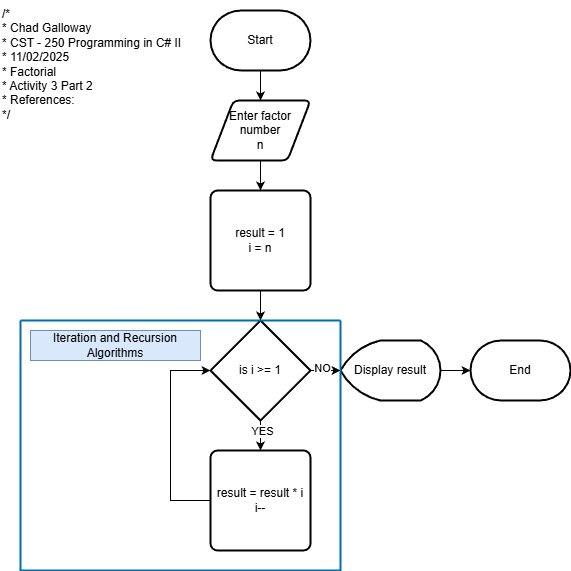

The diagram above was exported from draw.io. Its source (the exported page's mxGraphModel, read from the mxfile embedded in the PNG):
<mxGraphModel dx="663" dy="1060" grid="1" gridSize="10" guides="1" tooltips="1" connect="1" arrows="1" fold="1" page="1" pageScale="1" pageWidth="850" pageHeight="1100" math="0" shadow="0">
  <root>
    <mxCell id="0" />
    <mxCell id="1" parent="0" />
    <mxCell id="uXCW_q0mRUZ4DMj7TXwL-1" value="/*&lt;br&gt; * Chad Galloway&lt;br&gt; * CST - 250 Programming in C# II&lt;br&gt; * 11/02/2025&lt;br&gt; * Factorial&lt;br&gt;* Activity 3 Part 2&lt;br&gt;* References:&lt;br&gt; */" style="text;whiteSpace=wrap;html=1;" parent="1" vertex="1">
      <mxGeometry x="20" y="20" width="210" height="140" as="geometry" />
    </mxCell>
    <mxCell id="uXCW_q0mRUZ4DMj7TXwL-16" value="" style="edgeStyle=orthogonalEdgeStyle;rounded=0;orthogonalLoop=1;jettySize=auto;html=1;" parent="1" source="uXCW_q0mRUZ4DMj7TXwL-2" target="uXCW_q0mRUZ4DMj7TXwL-3" edge="1">
      <mxGeometry relative="1" as="geometry" />
    </mxCell>
    <mxCell id="uXCW_q0mRUZ4DMj7TXwL-2" value="Start" style="strokeWidth=2;html=1;shape=mxgraph.flowchart.terminator;whiteSpace=wrap;" parent="1" vertex="1">
      <mxGeometry x="230" y="30" width="100" height="60" as="geometry" />
    </mxCell>
    <mxCell id="uXCW_q0mRUZ4DMj7TXwL-15" value="" style="edgeStyle=orthogonalEdgeStyle;rounded=0;orthogonalLoop=1;jettySize=auto;html=1;" parent="1" source="uXCW_q0mRUZ4DMj7TXwL-3" target="uXCW_q0mRUZ4DMj7TXwL-8" edge="1">
      <mxGeometry relative="1" as="geometry" />
    </mxCell>
    <mxCell id="uXCW_q0mRUZ4DMj7TXwL-3" value="Enter factor number&lt;div&gt;n&lt;/div&gt;" style="shape=parallelogram;html=1;strokeWidth=2;perimeter=parallelogramPerimeter;whiteSpace=wrap;rounded=1;arcSize=12;size=0.23;" parent="1" vertex="1">
      <mxGeometry x="230" y="120" width="100" height="60" as="geometry" />
    </mxCell>
    <mxCell id="uXCW_q0mRUZ4DMj7TXwL-11" value="" style="edgeStyle=orthogonalEdgeStyle;rounded=0;orthogonalLoop=1;jettySize=auto;html=1;" parent="1" source="uXCW_q0mRUZ4DMj7TXwL-4" target="uXCW_q0mRUZ4DMj7TXwL-9" edge="1">
      <mxGeometry relative="1" as="geometry" />
    </mxCell>
    <mxCell id="cwU5t5JgsYPdozPazgpF-2" value="YES" style="edgeLabel;html=1;align=center;verticalAlign=middle;resizable=0;points=[];" parent="uXCW_q0mRUZ4DMj7TXwL-11" vertex="1" connectable="0">
      <mxGeometry x="-0.62" y="1" relative="1" as="geometry">
        <mxPoint as="offset" />
      </mxGeometry>
    </mxCell>
    <mxCell id="uXCW_q0mRUZ4DMj7TXwL-12" value="" style="edgeStyle=orthogonalEdgeStyle;rounded=0;orthogonalLoop=1;jettySize=auto;html=1;" parent="1" source="uXCW_q0mRUZ4DMj7TXwL-4" target="uXCW_q0mRUZ4DMj7TXwL-5" edge="1">
      <mxGeometry relative="1" as="geometry" />
    </mxCell>
    <mxCell id="cwU5t5JgsYPdozPazgpF-1" value="NO" style="edgeLabel;html=1;align=center;verticalAlign=middle;resizable=0;points=[];" parent="uXCW_q0mRUZ4DMj7TXwL-12" vertex="1" connectable="0">
      <mxGeometry x="0.28" y="4" relative="1" as="geometry">
        <mxPoint y="1" as="offset" />
      </mxGeometry>
    </mxCell>
    <mxCell id="uXCW_q0mRUZ4DMj7TXwL-4" value="is i &amp;gt;= 1" style="strokeWidth=2;html=1;shape=mxgraph.flowchart.decision;whiteSpace=wrap;" parent="1" vertex="1">
      <mxGeometry x="230" y="340" width="100" height="100" as="geometry" />
    </mxCell>
    <mxCell id="uXCW_q0mRUZ4DMj7TXwL-13" value="" style="edgeStyle=orthogonalEdgeStyle;rounded=0;orthogonalLoop=1;jettySize=auto;html=1;" parent="1" source="uXCW_q0mRUZ4DMj7TXwL-5" target="uXCW_q0mRUZ4DMj7TXwL-6" edge="1">
      <mxGeometry relative="1" as="geometry" />
    </mxCell>
    <mxCell id="uXCW_q0mRUZ4DMj7TXwL-5" value="Display result" style="strokeWidth=2;html=1;shape=mxgraph.flowchart.display;whiteSpace=wrap;" parent="1" vertex="1">
      <mxGeometry x="360" y="360" width="100" height="60" as="geometry" />
    </mxCell>
    <mxCell id="uXCW_q0mRUZ4DMj7TXwL-6" value="End" style="strokeWidth=2;html=1;shape=mxgraph.flowchart.terminator;whiteSpace=wrap;" parent="1" vertex="1">
      <mxGeometry x="490" y="360" width="100" height="60" as="geometry" />
    </mxCell>
    <mxCell id="uXCW_q0mRUZ4DMj7TXwL-14" value="" style="edgeStyle=orthogonalEdgeStyle;rounded=0;orthogonalLoop=1;jettySize=auto;html=1;" parent="1" source="uXCW_q0mRUZ4DMj7TXwL-8" target="uXCW_q0mRUZ4DMj7TXwL-4" edge="1">
      <mxGeometry relative="1" as="geometry" />
    </mxCell>
    <mxCell id="uXCW_q0mRUZ4DMj7TXwL-8" value="result = 1&lt;div&gt;i = n&lt;/div&gt;" style="rounded=1;whiteSpace=wrap;html=1;absoluteArcSize=1;arcSize=14;strokeWidth=2;" parent="1" vertex="1">
      <mxGeometry x="230" y="210" width="100" height="100" as="geometry" />
    </mxCell>
    <mxCell id="uXCW_q0mRUZ4DMj7TXwL-10" style="edgeStyle=orthogonalEdgeStyle;rounded=0;orthogonalLoop=1;jettySize=auto;html=1;entryX=0;entryY=0.5;entryDx=0;entryDy=0;entryPerimeter=0;" parent="1" source="uXCW_q0mRUZ4DMj7TXwL-9" target="uXCW_q0mRUZ4DMj7TXwL-4" edge="1">
      <mxGeometry relative="1" as="geometry">
        <mxPoint x="220" y="390" as="targetPoint" />
        <Array as="points">
          <mxPoint x="190" y="520" />
          <mxPoint x="190" y="390" />
        </Array>
      </mxGeometry>
    </mxCell>
    <mxCell id="uXCW_q0mRUZ4DMj7TXwL-9" value="result = result * i&lt;div&gt;i--&lt;/div&gt;" style="rounded=1;whiteSpace=wrap;html=1;absoluteArcSize=1;arcSize=14;strokeWidth=2;" parent="1" vertex="1">
      <mxGeometry x="230" y="470" width="100" height="100" as="geometry" />
    </mxCell>
    <mxCell id="193WL7T3ZgYpeW0bY6TZ-2" value="" style="swimlane;startSize=0;fillColor=#1ba1e2;fontColor=#ffffff;strokeColor=#006EAF;strokeWidth=2;" vertex="1" parent="1">
      <mxGeometry x="40" y="340" width="320" height="250" as="geometry" />
    </mxCell>
    <mxCell id="193WL7T3ZgYpeW0bY6TZ-3" value="Iteration and Recursion Algorithms" style="text;html=1;whiteSpace=wrap;strokeColor=#6c8ebf;fillColor=#dae8fc;align=center;verticalAlign=middle;rounded=0;" vertex="1" parent="193WL7T3ZgYpeW0bY6TZ-2">
      <mxGeometry x="10" y="10" width="170" height="30" as="geometry" />
    </mxCell>
  </root>
</mxGraphModel>